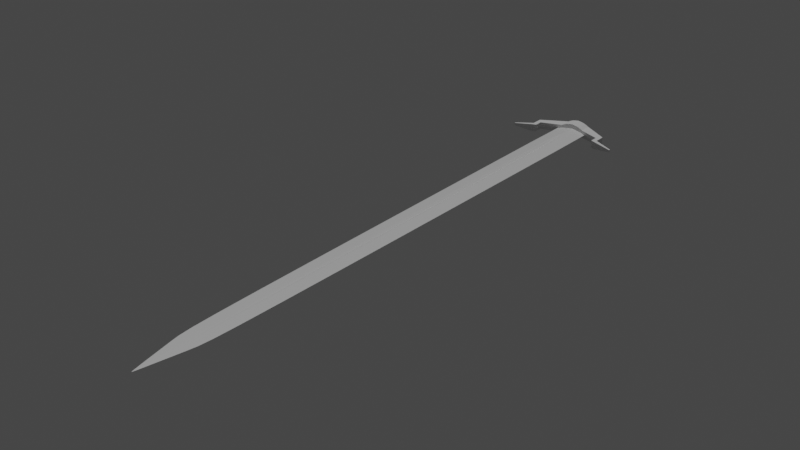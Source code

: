 # Source: Sword_v2.blend  (saved by Blender 2.81.16; exported with 4.5.12 LTS)
import bpy
from mathutils import Matrix  # noqa: F401  (used for matrix-valued properties, if any)

bpy.ops.wm.read_factory_settings(use_empty=True)
scene = bpy.context.scene
scene.name = 'Scene'

# ---- collections
col_collection = bpy.data.collections.new('Collection'); scene.collection.children.link(col_collection)

# ---- materials (node trees are filled in below, after node groups)
mat_material = bpy.data.materials.new('Material')
mat_material.alpha_threshold = 0.0
mat_material.use_transparent_shadow = False
mat_material.line_color = (0.0, 0.0, 0.0, 1.0)

# ---- material node trees
mat_material.use_nodes = True; mat_material.node_tree.nodes.clear()
_N = mat_material.node_tree.nodes; _L = mat_material.node_tree.links
n0 = _N.new('ShaderNodeOutputMaterial'); n0.name = 'Material Output'; n0.location = (300, 300)
n1 = _N.new('ShaderNodeBsdfPrincipled'); n1.name = 'Principled BSDF'; n1.location = (10, 300)
n1.distribution = 'GGX'
n1.subsurface_method = 'BURLEY'
n1.inputs[2].default_value = 0.4
n1.inputs[3].default_value = 1.45
n1.inputs[27].default_value = (0.0, 0.0, 0.0, 1.0)
n1.inputs[28].default_value = 1.0
_L.new(n1.outputs[0], n0.inputs[0])
n0.is_active_output = True

# ---- world
world_world = bpy.data.worlds.new('World'); scene.world = world_world
world_world.use_nodes = True; world_world.node_tree.nodes.clear()
_N = world_world.node_tree.nodes; _L = world_world.node_tree.links
n0 = _N.new('ShaderNodeOutputWorld'); n0.name = 'World Output'; n0.location = (300, 300)
n1 = _N.new('ShaderNodeBackground'); n1.name = 'Background'; n1.location = (10, 300)
n1.inputs[0].default_value = (0.05088, 0.05088, 0.05088, 1.0)
_L.new(n1.outputs[0], n0.inputs[0])
n0.is_active_output = True
world_world.color = (0.05088, 0.05088, 0.05088)
world_world.use_sun_shadow = False
world_world.sun_shadow_jitter_overblur = 0.0

# ---- lights
light_sun = bpy.data.lights.new('Sun', 'SUN')
light_sun.transmission_factor = 0.0
light_sun.energy = 1.0
light_sun.shadow_soft_size = 0.125

# ---- meshes
me_cube = bpy.data.meshes.new('Cube')
me_cube.from_pydata([(1.0, 1.0, 0.0), (0.8423, -0.7993, 0.0), (0.0, -1.0, 0.0), (-1.0, 1.0, 0.0), (0.0, -1.0, 0.0), (0.0, 1.0, -0.7255), (0.0, -1.0, 0.0), (0.0, 1.0, 0.7255), (0.0, -0.7993, -0.1004), (-0.8423, -0.7993, 0.0), (0.0, -0.7993, 0.1004), (0.0, -1.0, 0.0), (-0.06004, 1.0, -0.6902), (-0.06004, 1.0, 0.6902), (-0.08744, -0.7993, -0.1028), (-0.08744, -0.7993, 0.1028), (0.06004, 1.0, 0.6902), (0.0, -1.0, 0.0), (0.06004, 1.0, -0.6902), (0.08744, -0.7993, 0.1028), (0.08744, -0.7993, -0.1028), (-1.0, 0.7902, 0.0), (0.0, 0.7902, -0.1484), (1.0, 0.7902, 0.0), (0.0, 0.7902, 0.1484), (-0.159, 0.7902, 0.6217), (-0.159, 0.7902, -0.6217), (0.159, 0.7902, -0.6217), (0.159, 0.7902, 0.6217), (-1.0, 0.8951, 0.0), (0.0, 0.8951, -0.7106), (1.0, 0.8951, 0.0), (0.0, 0.8951, 0.7106), (-0.05872, 0.8951, 0.656), (-0.05872, 0.8951, -0.656), (0.05872, 0.8951, -0.656), (0.05872, 0.8951, 0.656), (0.0, 0.8426, -0.15), (1.0, 0.8426, 0.0), (0.0, 0.8426, 0.15), (-0.1608, 0.8426, 0.6388), (-0.1608, 0.8426, -0.6388), (0.1608, 0.8426, -0.6388), (0.1608, 0.8426, 0.6388), (-1.0, 0.8426, 0.0)], [], [(15, 9, 4, 11), (20, 1, 2, 17), (14, 8, 6, 11), (19, 10, 6, 17), (28, 24, 10, 19), (26, 22, 8, 14), (27, 23, 1, 20), (25, 21, 9, 15), (24, 25, 15, 10), (21, 26, 14, 9), (9, 14, 11, 4), (10, 15, 11, 6), (22, 27, 20, 8), (23, 28, 19, 1), (1, 19, 17, 2), (8, 20, 17, 6), (38, 43, 28, 23), (37, 42, 27, 22), (44, 41, 26, 21), (39, 40, 25, 24), (40, 44, 21, 25), (42, 38, 23, 27), (41, 37, 22, 26), (43, 39, 24, 28), (16, 7, 32, 36), (12, 5, 30, 34), (18, 0, 31, 35), (13, 3, 29, 33), (7, 13, 33, 32), (3, 12, 34, 29), (5, 18, 35, 30), (0, 16, 36, 31), (36, 32, 39, 43), (34, 30, 37, 41), (35, 31, 38, 42), (33, 29, 44, 40), (32, 33, 40, 39), (29, 34, 41, 44), (30, 35, 42, 37), (31, 36, 43, 38)])
_uv = me_cube.uv_layers.new(name='UVMap')
_uv.uv.foreach_set('vector', [0.8125, 0.7249, 0.875, 0.7249, 0.875, 0.75, 0.7592, 0.75, 0.3125, 0.7249, 0.375, 0.7249, 0.375, 0.75, 0.2592, 0.75, 0.1875, 0.7249, 0.25, 0.7249, 0.25, 0.75, 0.1783, 0.75, 0.6875, 0.7249, 0.75, 0.7249, 0.75, 0.75, 0.6783, 0.75, 0.6875, 0.5262, 0.75, 0.5262, 0.75, 0.7249, 0.6875, 0.7249, 0.1875, 0.5262, 0.25, 0.5262, 0.25, 0.7249, 0.1875, 0.7249, 0.3125, 0.5262, 0.375, 0.5262, 0.375, 0.7249, 0.3125, 0.7249, 0.8125, 0.5262, 0.875, 0.5262, 0.875, 0.7249, 0.8125, 0.7249, 0.75, 0.5262, 0.8125, 0.5262, 0.8125, 0.7249, 0.75, 0.7249, 0.125, 0.5262, 0.1875, 0.5262, 0.1875, 0.7249, 0.125, 0.7249, 0.125, 0.7249, 0.1875, 0.7249, 0.1783, 0.75, 0.125, 0.75, 0.75, 0.7249, 0.8125, 0.7249, 0.7592, 0.75, 0.75, 0.75, 0.25, 0.5262, 0.3125, 0.5262, 0.3125, 0.7249, 0.25, 0.7249, 0.625, 0.5262, 0.6875, 0.5262, 0.6875, 0.7249, 0.625, 0.7249, 0.625, 0.7249, 0.6875, 0.7249, 0.6783, 0.75, 0.625, 0.75, 0.25, 0.7249, 0.3125, 0.7249, 0.2592, 0.75, 0.25, 0.75, 0.625, 0.5197, 0.6875, 0.5197, 0.6875, 0.5262, 0.625, 0.5262, 0.25, 0.5197, 0.3125, 0.5197, 0.3125, 0.5262, 0.25, 0.5262, 0.125, 0.5197, 0.1875, 0.5197, 0.1875, 0.5262, 0.125, 0.5262, 0.75, 0.5197, 0.8125, 0.5197, 0.8125, 0.5262, 0.75, 0.5262, 0.8125, 0.5197, 0.875, 0.5197, 0.875, 0.5262, 0.8125, 0.5262, 0.3125, 0.5197, 0.375, 0.5197, 0.375, 0.5262, 0.3125, 0.5262, 0.1875, 0.5197, 0.25, 0.5197, 0.25, 0.5262, 0.1875, 0.5262, 0.6875, 0.5197, 0.75, 0.5197, 0.75, 0.5262, 0.6875, 0.5262, 0.6875, 0.5, 0.75, 0.5, 0.75, 0.5131, 0.6875, 0.5131, 0.1875, 0.5, 0.25, 0.5, 0.25, 0.5131, 0.1875, 0.5131, 0.3125, 0.5, 0.375, 0.5, 0.375, 0.5131, 0.3125, 0.5131, 0.8125, 0.5, 0.875, 0.5, 0.875, 0.5131, 0.8125, 0.5131, 0.75, 0.5, 0.8125, 0.5, 0.8125, 0.5131, 0.75, 0.5131, 0.125, 0.5, 0.1875, 0.5, 0.1875, 0.5131, 0.125, 0.5131, 0.25, 0.5, 0.3125, 0.5, 0.3125, 0.5131, 0.25, 0.5131, 0.625, 0.5, 0.6875, 0.5, 0.6875, 0.5131, 0.625, 0.5131, 0.6875, 0.5131, 0.75, 0.5131, 0.75, 0.5197, 0.6875, 0.5197, 0.1875, 0.5131, 0.25, 0.5131, 0.25, 0.5197, 0.1875, 0.5197, 0.3125, 0.5131, 0.375, 0.5131, 0.375, 0.5197, 0.3125, 0.5197, 0.8125, 0.5131, 0.875, 0.5131, 0.875, 0.5197, 0.8125, 0.5197, 0.75, 0.5131, 0.8125, 0.5131, 0.8125, 0.5197, 0.75, 0.5197, 0.125, 0.5131, 0.1875, 0.5131, 0.1875, 0.5197, 0.125, 0.5197, 0.25, 0.5131, 0.3125, 0.5131, 0.3125, 0.5197, 0.25, 0.5197, 0.625, 0.5131, 0.6875, 0.5131, 0.6875, 0.5197, 0.625, 0.5197])
me_cube.materials.append(mat_material)
me_cube.use_remesh_preserve_volume = False
me_cube.use_remesh_preserve_attributes = False
me_cube.use_mirror_vertex_groups = False
me_cube.update()
me_cylinder = bpy.data.meshes.new('Cylinder')
me_cylinder.from_pydata([(0.0, 0.0, 1.0), (0.0, 1.0, -1.0), (0.0, 1.0, 1.0), (0.5, 0.866, -1.0), (0.5, 0.866, 1.0), (0.866, 0.5, -1.0), (0.866, 0.5, 1.0), (1.0, -4.371e-08, -1.0), (1.0, -4.371e-08, 1.0), (0.866, -0.5, -1.0), (0.866, -0.5, 1.0), (0.5, -0.866, -1.0), (0.5, -0.866, 1.0), (1.51e-07, -1.0, -1.0), (1.51e-07, -1.0, 1.0), (0.4422, 0.7551, -1.0), (-1.927e-09, -1.935e-08, -1.0), (-1.927e-09, 0.8719, -1.0), (0.7659, 0.4359, -1.0), (0.8844, -5.747e-08, -1.0), (0.7659, -0.4359, -1.0), (0.4422, -0.7551, -1.0), (1.316e-07, -0.8719, -1.0), (2.696, 0.5, 2.519), (2.696, 0.5, 1.378), (2.696, -3.274e-07, 1.378), (2.696, -3.587e-07, 2.519), (2.696, -0.5, 1.378), (2.696, -0.5, 2.519), (2.366, -0.5, 0.9498), (2.366, -0.5, 2.245), (2.39, -3.019e-07, 2.245), (2.366, 0.5, 2.245), (2.366, 0.5, 0.9498), (2.39, -2.763e-07, 0.9498), (2.696, -3.575e-07, 3.863), (2.696, 0.5, 3.863), (2.696, -0.5, 3.863), (2.391, -3.008e-07, 3.59), (2.367, -0.5, 3.59), (2.367, 0.5, 3.59), (2.366, -0.5, 2.917), (2.391, -3.014e-07, 2.917), (2.366, 0.5, 2.917), (2.696, 0.5, 3.191), (2.696, -3.581e-07, 3.191), (2.696, -0.5, 3.191), (4.049, -3.299e-07, 4.34), (4.049, 0.1652, 4.34), (4.049, -0.1652, 4.34), (4.049, -0.1652, 4.067), (4.049, 0.1652, 4.067), (4.049, -3.32e-07, 4.067), (2.706, 0.4976, 3.867), (2.706, 0.4976, 3.197), (2.706, -3.573e-07, 3.867), (2.706, -0.4976, 3.197), (2.706, -0.4976, 3.867), (2.706, -3.579e-07, 3.197), (2.391, -3.014e-07, 2.886), (2.696, 0.5, 3.159), (2.696, -3.581e-07, 3.159), (2.366, -0.5, 2.886), (2.366, 0.5, 2.886), (2.696, -0.5, 3.159), (2.401, 0.002958, 2.268), (2.707, 0.503, 2.542), (2.707, 0.002958, 2.542), (2.377, -0.497, 2.268), (2.377, 0.503, 2.268), (2.707, -0.497, 2.542), (2.352, -0.5, 2.233), (2.352, 0.5, 2.233), (2.377, -2.74e-07, 0.9311), (2.352, -0.5, 0.9311), (2.377, -2.995e-07, 2.233), (2.352, 0.5, 0.9311)], [], [(5, 7, 19, 18), (0, 4, 2), (1, 2, 4, 3), (9, 11, 21, 20), (0, 6, 4), (3, 4, 6, 5), (0, 8, 6), (44, 43, 40, 36), (0, 10, 8), (30, 29, 27, 28), (0, 12, 10), (9, 10, 12, 11), (0, 14, 12), (11, 12, 14, 13), (3, 5, 18, 15), (7, 9, 20, 19), (1, 3, 15, 17), (11, 13, 22, 21), (16, 17, 15), (16, 15, 18), (16, 18, 19), (16, 19, 20), (16, 20, 21), (16, 21, 22), (24, 23, 26, 25), (25, 26, 28, 27), (34, 33, 24, 25), (33, 32, 23, 24), (42, 41, 39, 38), (29, 34, 25, 27), (74, 73, 34, 29), (75, 71, 30, 31), (76, 72, 32, 33), (73, 76, 33, 34), (71, 74, 29, 30), (72, 75, 31, 32), (40, 38, 35, 36), (38, 39, 37, 35), (53, 55, 47, 48), (41, 46, 37, 39), (54, 53, 48, 51), (43, 42, 38, 40), (63, 59, 42, 43), (64, 61, 45, 46), (62, 64, 46, 41), (61, 60, 44, 45), (59, 62, 41, 42), (60, 63, 43, 44), (52, 51, 48, 47), (50, 52, 47, 49), (57, 56, 50, 49), (55, 57, 49, 47), (58, 54, 51, 52), (56, 58, 52, 50), (46, 45, 58, 56), (45, 44, 54, 58), (35, 37, 57, 55), (37, 46, 56, 57), (44, 36, 53, 54), (36, 35, 55, 53), (66, 69, 63, 60), (65, 68, 62, 59), (67, 66, 60, 61), (68, 70, 64, 62), (70, 67, 61, 64), (69, 65, 59, 63), (32, 31, 65, 69), (28, 26, 67, 70), (30, 28, 70, 68), (26, 23, 66, 67), (31, 30, 68, 65), (23, 32, 69, 66), (6, 8, 75, 72), (10, 9, 74, 71), (7, 5, 76, 73), (5, 6, 72, 76), (8, 10, 71, 75), (9, 7, 73, 74)])
me_cylinder.polygons.foreach_set('use_smooth', [True] * 78)
_uv = me_cylinder.uv_layers.new(name='UVMap')
_uv.uv.foreach_set('vector', [0.8333, 0.5, 0.75, 0.5, 0.75, 0.5, 0.8333, 0.5, 0.25, 0.25, 0.37, 0.4578, 0.25, 0.49, 1.0, 0.5, 1.0, 1.0, 0.9167, 1.0, 0.9167, 0.5, 0.6667, 0.5, 0.5833, 0.5, 0.5833, 0.5, 0.6667, 0.5, 0.25, 0.25, 0.4578, 0.37, 0.37, 0.4578, 0.9167, 0.5, 0.9167, 1.0, 0.8333, 1.0, 0.8333, 0.5, 0.25, 0.25, 0.49, 0.25, 0.4578, 0.37, 0.8333, 1.0, 0.8333, 1.0, 0.8333, 1.0, 0.8333, 1.0, 0.25, 0.25, 0.4578, 0.13, 0.49, 0.25, 0.6667, 1.0, 0.6667, 0.5, 0.6667, 0.5, 0.6667, 1.0, 0.25, 0.25, 0.37, 0.04215, 0.4578, 0.13, 0.6667, 0.5, 0.6667, 1.0, 0.5833, 1.0, 0.5833, 0.5, 0.25, 0.25, 0.25, 0.01, 0.37, 0.04215, 0.5833, 0.5, 0.5833, 1.0, 0.5, 1.0, 0.5, 0.5, 0.9167, 0.5, 0.8333, 0.5, 0.8333, 0.5, 0.9167, 0.5, 0.75, 0.5, 0.6667, 0.5, 0.6667, 0.5, 0.75, 0.5, 1.0, 0.5, 0.9167, 0.5, 0.9167, 0.5, 1.0, 0.5, 0.5833, 0.5, 0.5, 0.5, 0.5, 0.5, 0.5833, 0.5, 0.75, 0.25, 0.75, 0.49, 0.87, 0.4578, 0.75, 0.25, 0.87, 0.4578, 0.9578, 0.37, 0.75, 0.25, 0.9578, 0.37, 0.99, 0.25, 0.75, 0.25, 0.99, 0.25, 0.9578, 0.13, 0.75, 0.25, 0.9578, 0.13, 0.87, 0.04215, 0.75, 0.25, 0.87, 0.04215, 0.75, 0.01, 0.8333, 0.5, 0.8333, 1.0, 0.75, 1.0, 0.75, 0.5, 0.75, 0.5, 0.75, 1.0, 0.6667, 1.0, 0.6667, 0.5, 0.75, 0.5, 0.8333, 0.5, 0.8333, 0.5, 0.75, 0.5, 0.8333, 0.5, 0.8333, 1.0, 0.8333, 1.0, 0.8333, 0.5, 0.49, 0.25, 0.4578, 0.13, 0.4578, 0.13, 0.49, 0.25, 0.6667, 0.5, 0.75, 0.5, 0.75, 0.5, 0.6667, 0.5, 0.6667, 0.5, 0.75, 0.5, 0.75, 0.5, 0.6667, 0.5, 0.49, 0.25, 0.4578, 0.13, 0.4578, 0.13, 0.49, 0.25, 0.8333, 0.5, 0.8333, 1.0, 0.8333, 1.0, 0.8333, 0.5, 0.75, 0.5, 0.8333, 0.5, 0.8333, 0.5, 0.75, 0.5, 0.6667, 1.0, 0.6667, 0.5, 0.6667, 0.5, 0.6667, 1.0, 0.4578, 0.37, 0.49, 0.25, 0.49, 0.25, 0.4578, 0.37, 0.4578, 0.37, 0.49, 0.25, 0.49, 0.25, 0.4578, 0.37, 0.49, 0.25, 0.4578, 0.13, 0.4578, 0.13, 0.49, 0.25, 0.4578, 0.37, 0.49, 0.25, 0.49, 0.25, 0.4578, 0.37, 0.6667, 1.0, 0.6667, 1.0, 0.6667, 1.0, 0.6667, 1.0, 0.8333, 1.0, 0.8333, 1.0, 0.8333, 1.0, 0.8333, 1.0, 0.4578, 0.37, 0.49, 0.25, 0.49, 0.25, 0.4578, 0.37, 0.4578, 0.37, 0.49, 0.25, 0.49, 0.25, 0.4578, 0.37, 0.6667, 1.0, 0.75, 1.0, 0.75, 1.0, 0.6667, 1.0, 0.6667, 1.0, 0.6667, 1.0, 0.6667, 1.0, 0.6667, 1.0, 0.75, 1.0, 0.8333, 1.0, 0.8333, 1.0, 0.75, 1.0, 0.49, 0.25, 0.4578, 0.13, 0.4578, 0.13, 0.49, 0.25, 0.8333, 1.0, 0.8333, 1.0, 0.8333, 1.0, 0.8333, 1.0, 0.75, 1.0, 0.8333, 1.0, 0.8333, 1.0, 0.75, 1.0, 0.6667, 1.0, 0.75, 1.0, 0.75, 1.0, 0.6667, 1.0, 0.6667, 1.0, 0.6667, 1.0, 0.6667, 1.0, 0.6667, 1.0, 0.49, 0.25, 0.4578, 0.13, 0.4578, 0.13, 0.49, 0.25, 0.75, 1.0, 0.8333, 1.0, 0.8333, 1.0, 0.75, 1.0, 0.6667, 1.0, 0.75, 1.0, 0.75, 1.0, 0.6667, 1.0, 0.6667, 1.0, 0.75, 1.0, 0.75, 1.0, 0.6667, 1.0, 0.75, 1.0, 0.8333, 1.0, 0.8333, 1.0, 0.75, 1.0, 0.49, 0.25, 0.4578, 0.13, 0.4578, 0.13, 0.49, 0.25, 0.6667, 1.0, 0.6667, 1.0, 0.6667, 1.0, 0.6667, 1.0, 0.8333, 1.0, 0.8333, 1.0, 0.8333, 1.0, 0.8333, 1.0, 0.4578, 0.37, 0.49, 0.25, 0.49, 0.25, 0.4578, 0.37, 0.8333, 1.0, 0.8333, 1.0, 0.8333, 1.0, 0.8333, 1.0, 0.49, 0.25, 0.4578, 0.13, 0.4578, 0.13, 0.49, 0.25, 0.75, 1.0, 0.8333, 1.0, 0.8333, 1.0, 0.75, 1.0, 0.6667, 1.0, 0.6667, 1.0, 0.6667, 1.0, 0.6667, 1.0, 0.6667, 1.0, 0.75, 1.0, 0.75, 1.0, 0.6667, 1.0, 0.4578, 0.37, 0.49, 0.25, 0.49, 0.25, 0.4578, 0.37, 0.4578, 0.37, 0.49, 0.25, 0.49, 0.25, 0.4578, 0.37, 0.6667, 1.0, 0.75, 1.0, 0.75, 1.0, 0.6667, 1.0, 0.6667, 1.0, 0.6667, 1.0, 0.6667, 1.0, 0.6667, 1.0, 0.75, 1.0, 0.8333, 1.0, 0.8333, 1.0, 0.75, 1.0, 0.49, 0.25, 0.4578, 0.13, 0.4578, 0.13, 0.49, 0.25, 0.8333, 1.0, 0.8333, 1.0, 0.8333, 1.0, 0.8333, 1.0, 0.4578, 0.37, 0.49, 0.25, 0.49, 0.25, 0.4578, 0.37, 0.6667, 1.0, 0.6667, 0.5, 0.6667, 0.5, 0.6667, 1.0, 0.75, 0.5, 0.8333, 0.5, 0.8333, 0.5, 0.75, 0.5, 0.8333, 0.5, 0.8333, 1.0, 0.8333, 1.0, 0.8333, 0.5, 0.49, 0.25, 0.4578, 0.13, 0.4578, 0.13, 0.49, 0.25, 0.6667, 0.5, 0.75, 0.5, 0.75, 0.5, 0.6667, 0.5])
me_cylinder.use_remesh_fix_poles = True
me_cylinder.use_remesh_preserve_attributes = False
me_cylinder.use_mirror_vertex_groups = False
me_cylinder.update()

# ---- objects
ob_blade = bpy.data.objects.new('Blade', me_cube)
ob_sun = bpy.data.objects.new('Sun', light_sun)
ob_hilt = bpy.data.objects.new('Hilt', me_cylinder)

# ---- transforms, parenting, visibility, modifiers, constraints
ob_blade.location = (0.0, 0.0, 0.0)
ob_blade.scale = (2.671, 45.2, 0.65)
ob_blade.lock_rotations_4d = False
ob_blade.empty_display_type = 'ARROWS'
ob_blade.lineart.crease_threshold = 0.0
_m = ob_blade.modifiers.new('Bevel', 'BEVEL')
_m.limit_method = 'NONE'
_m = ob_blade.modifiers.new('Subdivision', 'SUBSURF')
_m.uv_smooth = 'PRESERVE_CORNERS'
_m.show_only_control_edges = False
ob_sun.location = (15.14, -9.461, -9.271)
ob_sun.lineart.crease_threshold = 0.0
ob_hilt.location = (0.0, 45.1, 0.0)
ob_hilt.rotation_euler = (1.571, 0.0, 0.0)
ob_hilt.scale = (2.2, 1.2, 1.0)
ob_hilt.lineart.crease_threshold = 0.0
_m = ob_hilt.modifiers.new('Mirror', 'MIRROR')
_m = ob_hilt.modifiers.new('Bevel', 'BEVEL')
_m.width = 0.01
_m.width_pct = 0.01
_m.segments = 2
_m = ob_hilt.modifiers.new('Subdivision', 'SUBSURF')
_m.uv_smooth = 'PRESERVE_CORNERS'
_m.show_only_control_edges = False

# ---- collection membership
col_collection.objects.link(ob_blade)
col_collection.objects.link(ob_sun)
col_collection.objects.link(ob_hilt)

# ---- scene / render settings (as saved in the file)
scene.frame_start = 1; scene.frame_end = 250; scene.frame_set(1)
scene.render.engine = 'BLENDER_EEVEE_NEXT'
scene.cycles.use_denoising = False
scene.cycles.samples = 128
scene.cycles.sampling_pattern = 'TABULATED_SOBOL'
scene.cycles.use_adaptive_sampling = False
scene.cycles.use_light_tree = False
scene.view_settings.view_transform = 'Filmic'
bpy.context.view_layer.update()

# ---- added for rendering (the .blend has no active camera): camera
cam_auto = bpy.data.cameras.new('AutoCamera')
cam_auto.lens = 50.0
cam_auto.sensor_width = 36.0
cam_auto.clip_end = 1510.93
ob_auto_camera = bpy.data.objects.new('AutoCamera', cam_auto)
scene.collection.objects.link(ob_auto_camera)
ob_auto_camera.location = (86.0931, -102.859, 68.8745)
ob_auto_camera.rotation_euler = (1.09748, -7.21219e-08, 0.694738)
scene.camera = ob_auto_camera
bpy.context.view_layer.update()
